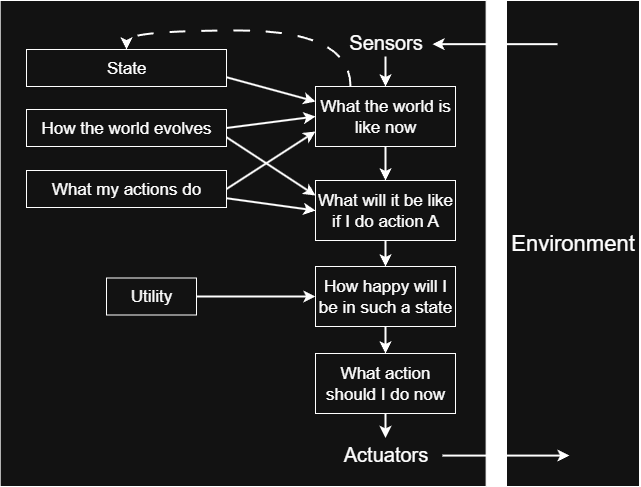

The diagram above was exported from draw.io. Its source (the exported page's mxGraphModel, read from the mxfile embedded in the PNG):
<mxGraphModel dx="1188" dy="1795" grid="1" gridSize="10" guides="1" tooltips="1" connect="1" arrows="1" fold="1" page="1" pageScale="1" pageWidth="827" pageHeight="1169" math="0" shadow="0">
  <root>
    <mxCell id="0" />
    <mxCell id="1" parent="0" />
    <mxCell id="2" value="" style="whiteSpace=wrap;html=1;aspect=fixed;" vertex="1" parent="1">
      <mxGeometry x="13.629999999999995" y="1980" width="486" height="486" as="geometry" />
    </mxCell>
    <mxCell id="3" value="How happy will I be in such a state" style="rounded=0;whiteSpace=wrap;html=1;fontSize=17;" vertex="1" parent="1">
      <mxGeometry x="329" y="2246" width="140" height="60" as="geometry" />
    </mxCell>
    <mxCell id="4" style="edgeStyle=orthogonalEdgeStyle;rounded=0;orthogonalLoop=1;jettySize=auto;html=1;entryX=0.5;entryY=0;entryDx=0;entryDy=0;strokeWidth=2;" edge="1" source="5" target="15" parent="1">
      <mxGeometry relative="1" as="geometry" />
    </mxCell>
    <mxCell id="5" value="&lt;div&gt;Sensors&lt;/div&gt;" style="text;html=1;align=center;verticalAlign=middle;whiteSpace=wrap;rounded=0;fontSize=20;" vertex="1" parent="1">
      <mxGeometry x="349.5" y="2006" width="99" height="30" as="geometry" />
    </mxCell>
    <mxCell id="6" value="&lt;font style=&quot;font-size: 22px;&quot;&gt;Environment&lt;/font&gt;" style="rounded=0;whiteSpace=wrap;html=1;fontSize=14;" vertex="1" parent="1">
      <mxGeometry x="520" y="1980" width="133" height="486" as="geometry" />
    </mxCell>
    <mxCell id="7" value="" style="endArrow=classic;html=1;rounded=0;startSize=6;endSize=6;strokeWidth=2;" edge="1" parent="1">
      <mxGeometry width="50" height="50" relative="1" as="geometry">
        <mxPoint x="571" y="2023.6599999999999" as="sourcePoint" />
        <mxPoint x="446" y="2023.6599999999999" as="targetPoint" />
      </mxGeometry>
    </mxCell>
    <mxCell id="8" value="" style="endArrow=none;html=1;rounded=0;startArrow=classic;startFill=1;endFill=0;startSize=6;strokeWidth=2;endSize=6;" edge="1" parent="1">
      <mxGeometry width="50" height="50" relative="1" as="geometry">
        <mxPoint x="583" y="2435.08" as="sourcePoint" />
        <mxPoint x="456" y="2435.08" as="targetPoint" />
      </mxGeometry>
    </mxCell>
    <mxCell id="9" value="&lt;div&gt;Actuators&lt;/div&gt;" style="text;html=1;align=center;verticalAlign=middle;whiteSpace=wrap;rounded=0;fontSize=20;" vertex="1" parent="1">
      <mxGeometry x="349.5" y="2417.5" width="99" height="30" as="geometry" />
    </mxCell>
    <mxCell id="10" style="edgeStyle=orthogonalEdgeStyle;rounded=0;orthogonalLoop=1;jettySize=auto;html=1;entryX=0.5;entryY=0;entryDx=0;entryDy=0;strokeWidth=2;" edge="1" source="11" target="9" parent="1">
      <mxGeometry relative="1" as="geometry" />
    </mxCell>
    <mxCell id="11" value="What action should I do now" style="rounded=0;whiteSpace=wrap;html=1;fontSize=17;" vertex="1" parent="1">
      <mxGeometry x="329" y="2333" width="140" height="60" as="geometry" />
    </mxCell>
    <mxCell id="12" style="edgeStyle=orthogonalEdgeStyle;rounded=0;orthogonalLoop=1;jettySize=auto;html=1;entryX=0.5;entryY=0;entryDx=0;entryDy=0;strokeWidth=2;exitX=0.5;exitY=1;exitDx=0;exitDy=0;" edge="1" source="3" target="11" parent="1">
      <mxGeometry relative="1" as="geometry">
        <mxPoint x="399" y="2300" as="sourcePoint" />
      </mxGeometry>
    </mxCell>
    <mxCell id="13" style="edgeStyle=orthogonalEdgeStyle;rounded=0;orthogonalLoop=1;jettySize=auto;html=1;entryX=0.5;entryY=0;entryDx=0;entryDy=0;curved=1;exitX=0.25;exitY=0;exitDx=0;exitDy=0;dashed=1;strokeWidth=2;dashPattern=8 8;" edge="1" source="15" target="19" parent="1">
      <mxGeometry relative="1" as="geometry">
        <Array as="points">
          <mxPoint x="364" y="2010" />
          <mxPoint x="140" y="2010" />
        </Array>
      </mxGeometry>
    </mxCell>
    <mxCell id="14" style="edgeStyle=orthogonalEdgeStyle;rounded=0;orthogonalLoop=1;jettySize=auto;html=1;entryX=0.5;entryY=0;entryDx=0;entryDy=0;strokeWidth=2;" edge="1" source="15" target="27" parent="1">
      <mxGeometry relative="1" as="geometry" />
    </mxCell>
    <mxCell id="15" value="What the world is like now" style="rounded=0;whiteSpace=wrap;html=1;fontSize=17;" vertex="1" parent="1">
      <mxGeometry x="329" y="2066" width="140" height="60" as="geometry" />
    </mxCell>
    <mxCell id="16" style="edgeStyle=orthogonalEdgeStyle;rounded=0;orthogonalLoop=1;jettySize=auto;html=1;entryX=0;entryY=0.5;entryDx=0;entryDy=0;strokeWidth=2;" edge="1" source="17" target="3" parent="1">
      <mxGeometry relative="1" as="geometry" />
    </mxCell>
    <mxCell id="17" value="&lt;font style=&quot;font-size: 17px;&quot;&gt;Utility&lt;/font&gt;" style="rounded=0;whiteSpace=wrap;html=1;" vertex="1" parent="1">
      <mxGeometry x="120" y="2257.5" width="90" height="37" as="geometry" />
    </mxCell>
    <mxCell id="18" style="rounded=0;orthogonalLoop=1;jettySize=auto;html=1;entryX=0;entryY=0.25;entryDx=0;entryDy=0;exitX=1;exitY=0.75;exitDx=0;exitDy=0;strokeWidth=2;" edge="1" source="19" target="15" parent="1">
      <mxGeometry relative="1" as="geometry" />
    </mxCell>
    <mxCell id="19" value="&lt;font style=&quot;font-size: 17px;&quot;&gt;State&lt;/font&gt;" style="rounded=0;whiteSpace=wrap;html=1;" vertex="1" parent="1">
      <mxGeometry x="40" y="2029" width="200" height="37" as="geometry" />
    </mxCell>
    <mxCell id="20" style="rounded=0;orthogonalLoop=1;jettySize=auto;html=1;entryX=0;entryY=0.5;entryDx=0;entryDy=0;exitX=1;exitY=0.5;exitDx=0;exitDy=0;strokeWidth=2;" edge="1" source="22" target="15" parent="1">
      <mxGeometry relative="1" as="geometry" />
    </mxCell>
    <mxCell id="21" style="rounded=0;orthogonalLoop=1;jettySize=auto;html=1;exitX=1;exitY=0.75;exitDx=0;exitDy=0;entryX=0;entryY=0.25;entryDx=0;entryDy=0;strokeWidth=2;" edge="1" source="22" target="27" parent="1">
      <mxGeometry relative="1" as="geometry" />
    </mxCell>
    <mxCell id="22" value="&lt;font style=&quot;font-size: 17px;&quot;&gt;How the world evolves&lt;/font&gt;" style="rounded=0;whiteSpace=wrap;html=1;" vertex="1" parent="1">
      <mxGeometry x="40" y="2089" width="200" height="37" as="geometry" />
    </mxCell>
    <mxCell id="23" style="rounded=0;orthogonalLoop=1;jettySize=auto;html=1;entryX=0;entryY=0.75;entryDx=0;entryDy=0;exitX=1;exitY=0.5;exitDx=0;exitDy=0;strokeWidth=2;" edge="1" source="25" target="15" parent="1">
      <mxGeometry relative="1" as="geometry" />
    </mxCell>
    <mxCell id="24" style="rounded=0;orthogonalLoop=1;jettySize=auto;html=1;entryX=0;entryY=0.5;entryDx=0;entryDy=0;exitX=1;exitY=0.75;exitDx=0;exitDy=0;strokeWidth=2;" edge="1" source="25" target="27" parent="1">
      <mxGeometry relative="1" as="geometry" />
    </mxCell>
    <mxCell id="25" value="&lt;font style=&quot;font-size: 17px;&quot;&gt;What my actions do&lt;/font&gt;" style="rounded=0;whiteSpace=wrap;html=1;" vertex="1" parent="1">
      <mxGeometry x="40" y="2150" width="200" height="37" as="geometry" />
    </mxCell>
    <mxCell id="26" style="edgeStyle=orthogonalEdgeStyle;rounded=0;orthogonalLoop=1;jettySize=auto;html=1;entryX=0.5;entryY=0;entryDx=0;entryDy=0;strokeWidth=2;" edge="1" source="27" target="3" parent="1">
      <mxGeometry relative="1" as="geometry" />
    </mxCell>
    <mxCell id="27" value="What will it be like if I do action A" style="rounded=0;whiteSpace=wrap;html=1;fontSize=17;" vertex="1" parent="1">
      <mxGeometry x="329" y="2160" width="140" height="60" as="geometry" />
    </mxCell>
  </root>
</mxGraphModel>